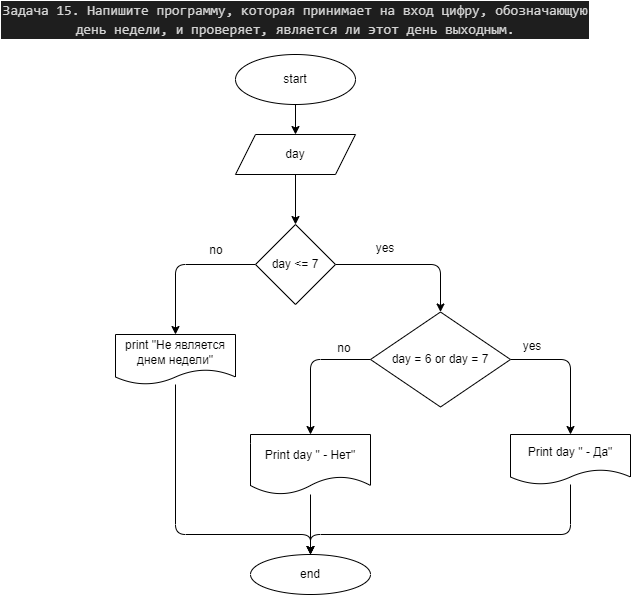

The diagram above was exported from draw.io. Its source (the exported page's mxGraphModel, read from the mxfile embedded in the PNG):
<mxGraphModel dx="604" dy="478" grid="1" gridSize="10" guides="1" tooltips="1" connect="1" arrows="1" fold="1" page="1" pageScale="1" pageWidth="827" pageHeight="1169" math="0" shadow="0">
  <root>
    <mxCell id="0" />
    <mxCell id="1" parent="0" />
    <mxCell id="2" value="&lt;div style=&quot;color: rgb(212 , 212 , 212) ; background-color: rgb(30 , 30 , 30) ; font-family: &amp;#34;consolas&amp;#34; , &amp;#34;courier new&amp;#34; , monospace ; font-size: 14px ; line-height: 19px&quot;&gt;Задача 15. Напишите программу, которая принимает на вход цифру, обозначающую день недели, и проверяет, является ли этот день выходным.&lt;/div&gt;" style="text;html=1;strokeColor=none;fillColor=none;align=center;verticalAlign=middle;whiteSpace=wrap;rounded=0;" vertex="1" parent="1">
      <mxGeometry x="80" y="20" width="590" height="30" as="geometry" />
    </mxCell>
    <mxCell id="11" style="edgeStyle=none;html=1;exitX=0.5;exitY=1;exitDx=0;exitDy=0;entryX=0.5;entryY=0;entryDx=0;entryDy=0;" edge="1" parent="1" source="3" target="4">
      <mxGeometry relative="1" as="geometry" />
    </mxCell>
    <mxCell id="3" value="start" style="ellipse;whiteSpace=wrap;html=1;" vertex="1" parent="1">
      <mxGeometry x="315" y="70" width="120" height="50" as="geometry" />
    </mxCell>
    <mxCell id="12" style="edgeStyle=none;html=1;exitX=0.5;exitY=1;exitDx=0;exitDy=0;entryX=0.5;entryY=0;entryDx=0;entryDy=0;" edge="1" parent="1" source="4" target="5">
      <mxGeometry relative="1" as="geometry" />
    </mxCell>
    <mxCell id="4" value="day" style="shape=parallelogram;perimeter=parallelogramPerimeter;whiteSpace=wrap;html=1;fixedSize=1;" vertex="1" parent="1">
      <mxGeometry x="315" y="150" width="120" height="40" as="geometry" />
    </mxCell>
    <mxCell id="13" style="edgeStyle=none;html=1;exitX=0;exitY=0.5;exitDx=0;exitDy=0;entryX=0.5;entryY=0;entryDx=0;entryDy=0;" edge="1" parent="1" source="5" target="6">
      <mxGeometry relative="1" as="geometry">
        <Array as="points">
          <mxPoint x="255" y="280" />
        </Array>
      </mxGeometry>
    </mxCell>
    <mxCell id="14" style="edgeStyle=none;html=1;exitX=1;exitY=0.5;exitDx=0;exitDy=0;entryX=0.5;entryY=0;entryDx=0;entryDy=0;" edge="1" parent="1" source="5" target="7">
      <mxGeometry relative="1" as="geometry">
        <Array as="points">
          <mxPoint x="520" y="280" />
        </Array>
      </mxGeometry>
    </mxCell>
    <mxCell id="5" value="day &amp;lt;= 7" style="rhombus;whiteSpace=wrap;html=1;" vertex="1" parent="1">
      <mxGeometry x="335" y="240" width="80" height="80" as="geometry" />
    </mxCell>
    <mxCell id="17" style="edgeStyle=none;html=1;entryX=0.5;entryY=0;entryDx=0;entryDy=0;" edge="1" parent="1" source="6" target="10">
      <mxGeometry relative="1" as="geometry">
        <Array as="points">
          <mxPoint x="255" y="550" />
          <mxPoint x="390" y="550" />
        </Array>
      </mxGeometry>
    </mxCell>
    <mxCell id="6" value="print &quot;Не является днем недели&quot;" style="shape=document;whiteSpace=wrap;html=1;boundedLbl=1;" vertex="1" parent="1">
      <mxGeometry x="195" y="350" width="120" height="50" as="geometry" />
    </mxCell>
    <mxCell id="15" style="edgeStyle=none;html=1;exitX=0;exitY=0.5;exitDx=0;exitDy=0;entryX=0.5;entryY=0;entryDx=0;entryDy=0;" edge="1" parent="1" source="7" target="9">
      <mxGeometry relative="1" as="geometry">
        <Array as="points">
          <mxPoint x="390" y="375" />
        </Array>
      </mxGeometry>
    </mxCell>
    <mxCell id="16" style="edgeStyle=none;html=1;exitX=1;exitY=0.5;exitDx=0;exitDy=0;entryX=0.5;entryY=0;entryDx=0;entryDy=0;" edge="1" parent="1" source="7" target="8">
      <mxGeometry relative="1" as="geometry">
        <Array as="points">
          <mxPoint x="650" y="375" />
        </Array>
      </mxGeometry>
    </mxCell>
    <mxCell id="7" value="day = 6 or day = 7" style="rhombus;whiteSpace=wrap;html=1;" vertex="1" parent="1">
      <mxGeometry x="450" y="327.5" width="140" height="95" as="geometry" />
    </mxCell>
    <mxCell id="19" style="edgeStyle=none;html=1;entryX=0.5;entryY=0;entryDx=0;entryDy=0;" edge="1" parent="1" source="8" target="10">
      <mxGeometry relative="1" as="geometry">
        <mxPoint x="400" y="570" as="targetPoint" />
        <Array as="points">
          <mxPoint x="650" y="550" />
          <mxPoint x="390" y="550" />
        </Array>
      </mxGeometry>
    </mxCell>
    <mxCell id="8" value="&lt;span&gt;Print day &quot; - Да&quot;&lt;/span&gt;" style="shape=document;whiteSpace=wrap;html=1;boundedLbl=1;" vertex="1" parent="1">
      <mxGeometry x="590" y="450" width="120" height="50" as="geometry" />
    </mxCell>
    <mxCell id="18" style="edgeStyle=none;html=1;entryX=0.5;entryY=0;entryDx=0;entryDy=0;" edge="1" parent="1" source="9" target="10">
      <mxGeometry relative="1" as="geometry" />
    </mxCell>
    <mxCell id="9" value="Print day &quot; - Нет&quot;" style="shape=document;whiteSpace=wrap;html=1;boundedLbl=1;" vertex="1" parent="1">
      <mxGeometry x="330" y="450" width="120" height="60" as="geometry" />
    </mxCell>
    <mxCell id="10" value="end" style="ellipse;whiteSpace=wrap;html=1;" vertex="1" parent="1">
      <mxGeometry x="330" y="570" width="120" height="40" as="geometry" />
    </mxCell>
    <mxCell id="20" value="yes" style="text;html=1;strokeColor=none;fillColor=none;align=center;verticalAlign=middle;whiteSpace=wrap;rounded=0;" vertex="1" parent="1">
      <mxGeometry x="435" y="249" width="60" height="30" as="geometry" />
    </mxCell>
    <mxCell id="21" value="yes" style="text;html=1;strokeColor=none;fillColor=none;align=center;verticalAlign=middle;whiteSpace=wrap;rounded=0;" vertex="1" parent="1">
      <mxGeometry x="582" y="347" width="60" height="30" as="geometry" />
    </mxCell>
    <mxCell id="22" value="no" style="text;html=1;strokeColor=none;fillColor=none;align=center;verticalAlign=middle;whiteSpace=wrap;rounded=0;" vertex="1" parent="1">
      <mxGeometry x="266" y="251" width="60" height="30" as="geometry" />
    </mxCell>
    <mxCell id="23" value="no" style="text;html=1;strokeColor=none;fillColor=none;align=center;verticalAlign=middle;whiteSpace=wrap;rounded=0;" vertex="1" parent="1">
      <mxGeometry x="394" y="349" width="60" height="30" as="geometry" />
    </mxCell>
  </root>
</mxGraphModel>